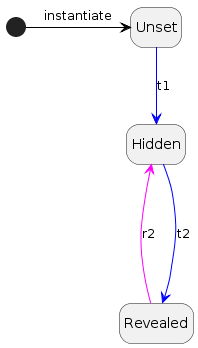

The diagram above was rendered by PlantUML. Its source (embedded in the PNG):
@startuml

hide empty description
[*] -[#Black]> Unset: instantiate
Unset -[#Blue]-> Hidden: t1
Hidden -[#Blue]--> Revealed : t2
Hidden <-[#Fuchsia]- Revealed: r2
@enduml